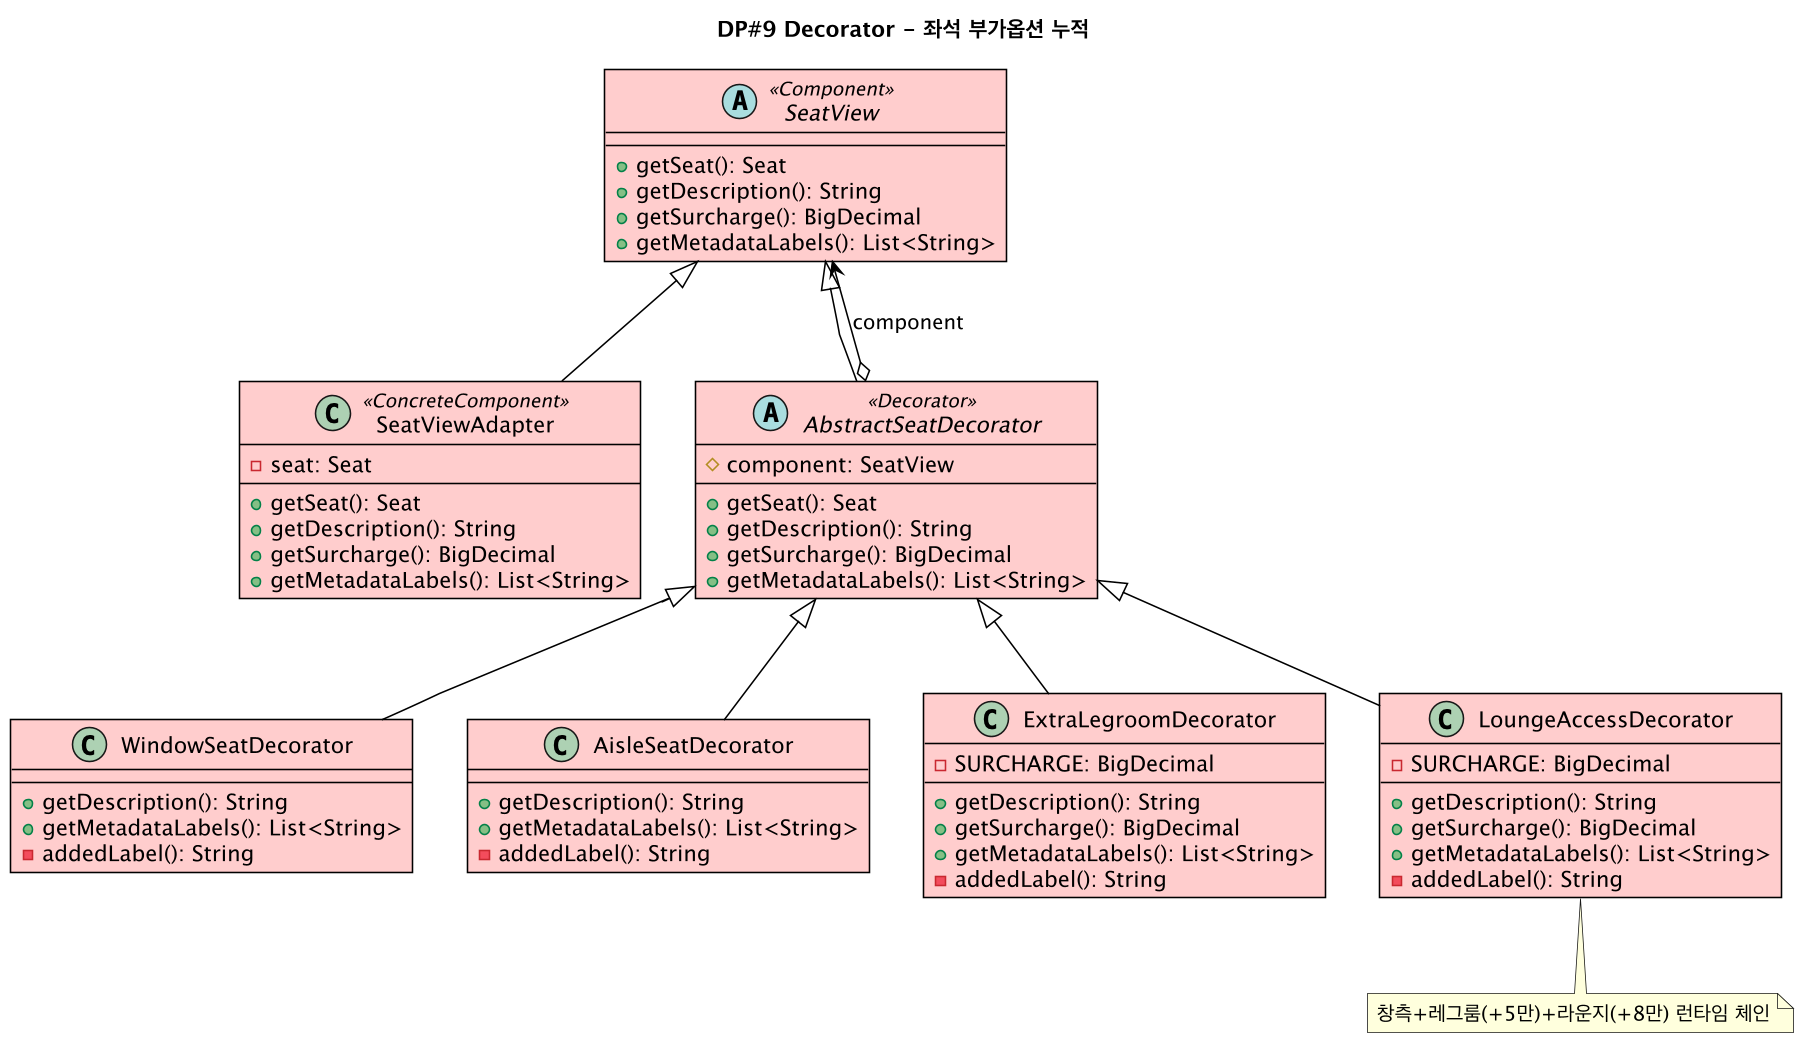

The diagram above was rendered by PlantUML. Its source (embedded in the PNG):
@startuml dp9-decorator
!include _style.puml
title DP#9 Decorator - 좌석 부가옵션 누적
abstract class SeatView <<Component>> #FFCCCC {
  +getSeat(): Seat
  +getDescription(): String
  +getSurcharge(): BigDecimal
  +getMetadataLabels(): List<String>
}
class SeatViewAdapter <<ConcreteComponent>> #FFCCCC {
  -seat: Seat
  --
  +getSeat(): Seat
  +getDescription(): String
  +getSurcharge(): BigDecimal
  +getMetadataLabels(): List<String>
}
abstract class AbstractSeatDecorator <<Decorator>> #FFCCCC {
  #component: SeatView
  --
  +getSeat(): Seat
  +getDescription(): String
  +getSurcharge(): BigDecimal
  +getMetadataLabels(): List<String>
}
class WindowSeatDecorator #FFCCCC {
  +getDescription(): String
  +getMetadataLabels(): List<String>
  -addedLabel(): String
}
class AisleSeatDecorator #FFCCCC {
  +getDescription(): String
  +getMetadataLabels(): List<String>
  -addedLabel(): String
}
class ExtraLegroomDecorator #FFCCCC {
  -SURCHARGE: BigDecimal
  --
  +getDescription(): String
  +getSurcharge(): BigDecimal
  +getMetadataLabels(): List<String>
  -addedLabel(): String
}
class LoungeAccessDecorator #FFCCCC {
  -SURCHARGE: BigDecimal
  --
  +getDescription(): String
  +getSurcharge(): BigDecimal
  +getMetadataLabels(): List<String>
  -addedLabel(): String
}
SeatView <|-- SeatViewAdapter
SeatView <|-- AbstractSeatDecorator
AbstractSeatDecorator o--> SeatView : component
AbstractSeatDecorator <|-- WindowSeatDecorator
AbstractSeatDecorator <|-- AisleSeatDecorator
AbstractSeatDecorator <|-- ExtraLegroomDecorator
AbstractSeatDecorator <|-- LoungeAccessDecorator
note bottom : 창측+레그룸(+5만)+라운지(+8만) 런타임 체인
@enduml